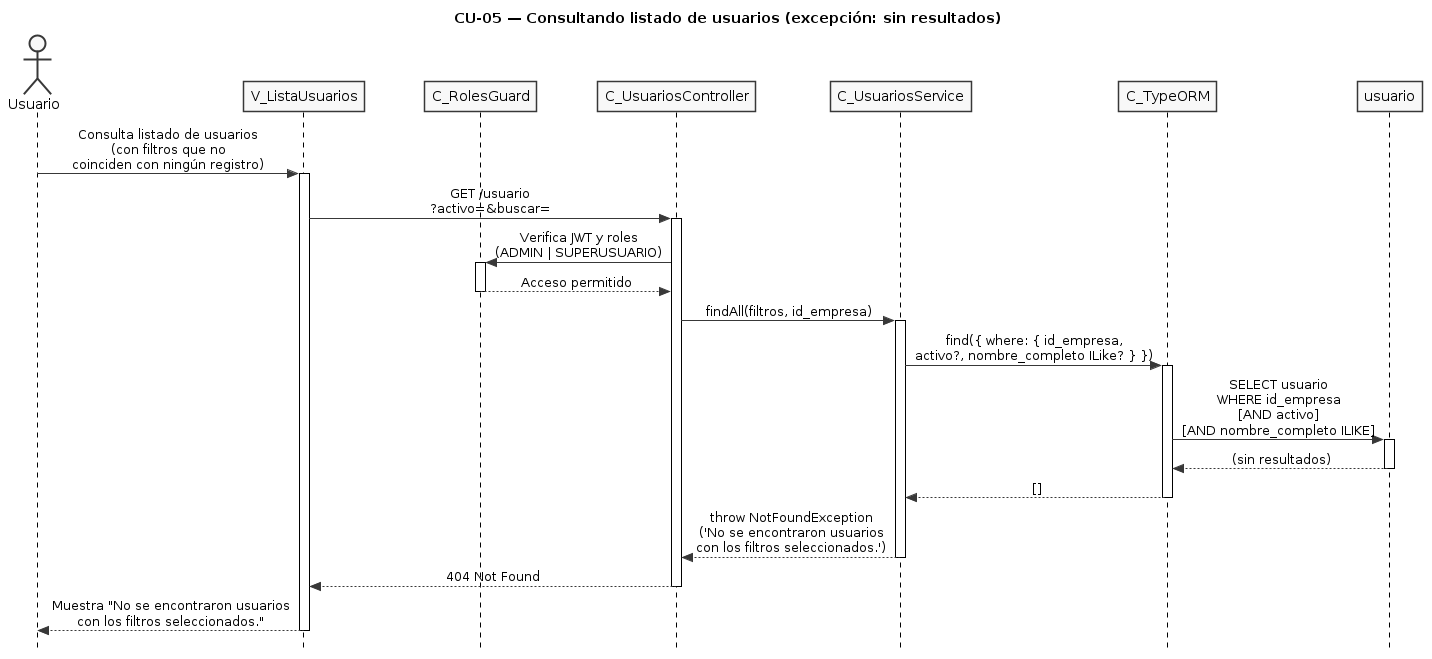

The diagram above was rendered by PlantUML. Its source (embedded in the PNG):
@startuml CU05-exc-sin-resultados
title CU-05 — Consultando listado de usuarios (excepción: sin resultados)

skinparam style strictuml
skinparam monochrome true
skinparam shadowing false
skinparam sequenceMessageAlign center
skinparam ParticipantPadding 25
skinparam ActorPadding 20
skinparam sequence {
  MessageAlign center
  LifeLineBorderColor black
}
hide footbox

actor "Usuario" as user
participant "V_ListaUsuarios" as view
participant "C_RolesGuard" as guard
participant "C_UsuariosController" as ctrl
participant "C_UsuariosService" as svc
participant "C_TypeORM" as orm
participant "usuario" as ent

user -> view : Consulta listado de usuarios\n(con filtros que no\ncoinciden con ningún registro)
activate view

view -> ctrl : GET /usuario\n?activo=&buscar=
activate ctrl

ctrl -> guard : Verifica JWT y roles\n(ADMIN | SUPERUSUARIO)
activate guard
guard --> ctrl : Acceso permitido
deactivate guard

ctrl -> svc : findAll(filtros, id_empresa)
activate svc

svc -> orm : find({ where: { id_empresa,\nactivo?, nombre_completo ILike? } })
activate orm

orm -> ent : SELECT usuario\nWHERE id_empresa\n[AND activo]\n[AND nombre_completo ILIKE]
activate ent
ent --> orm : (sin resultados)
deactivate ent

orm --> svc : []
deactivate orm

svc --> ctrl : throw NotFoundException\n('No se encontraron usuarios\ncon los filtros seleccionados.')
deactivate svc

ctrl --> view : 404 Not Found
deactivate ctrl

view --> user : Muestra "No se encontraron usuarios\ncon los filtros seleccionados."
deactivate view

@enduml